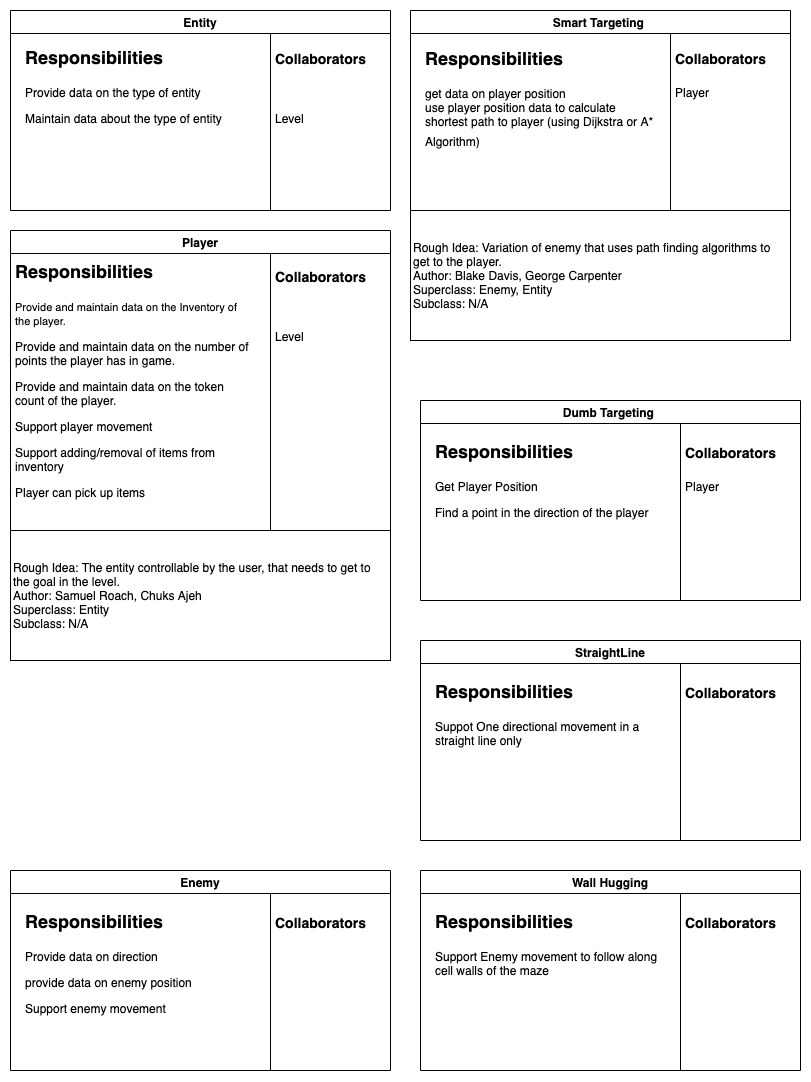

The diagram above was exported from draw.io. Its source (the exported page's mxGraphModel, read from the mxfile embedded in the PNG):
<mxGraphModel dx="1030" dy="621" grid="1" gridSize="10" guides="1" tooltips="1" connect="1" arrows="1" fold="1" page="1" pageScale="1" pageWidth="827" pageHeight="1169" math="0" shadow="0">
  <root>
    <mxCell id="0" />
    <mxCell id="1" parent="0" />
    <mxCell id="W7Q40tf2M0Lf9xDl2ZRX-1" value="Entity" style="swimlane;" parent="1" vertex="1">
      <mxGeometry x="20" y="20" width="380" height="200" as="geometry" />
    </mxCell>
    <mxCell id="W7Q40tf2M0Lf9xDl2ZRX-11" value="" style="endArrow=none;html=1;exitX=0.75;exitY=1;exitDx=0;exitDy=0;entryX=0.75;entryY=0.118;entryDx=0;entryDy=0;entryPerimeter=0;" parent="W7Q40tf2M0Lf9xDl2ZRX-1" edge="1">
      <mxGeometry width="50" height="50" relative="1" as="geometry">
        <mxPoint x="260" y="200" as="sourcePoint" />
        <mxPoint x="260" y="23.600000000000023" as="targetPoint" />
      </mxGeometry>
    </mxCell>
    <mxCell id="W7Q40tf2M0Lf9xDl2ZRX-19" value="&lt;h1&gt;&lt;font style=&quot;font-size: 18px&quot;&gt;Responsibilities&lt;/font&gt;&lt;/h1&gt;&lt;p&gt;Provide data on the type of entity&amp;nbsp;&lt;/p&gt;&lt;p&gt;Maintain data about the type of entity&lt;/p&gt;&lt;p&gt;&lt;br&gt;&lt;/p&gt;" style="text;html=1;strokeColor=none;fillColor=none;spacing=5;spacingTop=-20;whiteSpace=wrap;overflow=hidden;rounded=0;" parent="W7Q40tf2M0Lf9xDl2ZRX-1" vertex="1">
      <mxGeometry x="10" y="26" width="240" height="164" as="geometry" />
    </mxCell>
    <mxCell id="W7Q40tf2M0Lf9xDl2ZRX-27" value="&lt;h1&gt;&lt;font style=&quot;font-size: 14px&quot;&gt;Collaborators&lt;/font&gt;&lt;/h1&gt;&lt;p&gt;&amp;nbsp;&lt;/p&gt;&lt;p&gt;Level&lt;/p&gt;" style="text;html=1;strokeColor=none;fillColor=none;spacing=5;spacingTop=-20;whiteSpace=wrap;overflow=hidden;rounded=0;" parent="W7Q40tf2M0Lf9xDl2ZRX-1" vertex="1">
      <mxGeometry x="260" y="26" width="110" height="164" as="geometry" />
    </mxCell>
    <mxCell id="W7Q40tf2M0Lf9xDl2ZRX-2" value="Player" style="swimlane;" parent="1" vertex="1">
      <mxGeometry x="20" y="240" width="380" height="300" as="geometry" />
    </mxCell>
    <mxCell id="W7Q40tf2M0Lf9xDl2ZRX-12" value="" style="endArrow=none;html=1;entryX=0.75;entryY=0.118;entryDx=0;entryDy=0;entryPerimeter=0;" parent="W7Q40tf2M0Lf9xDl2ZRX-2" edge="1">
      <mxGeometry width="50" height="50" relative="1" as="geometry">
        <mxPoint x="260" y="300" as="sourcePoint" />
        <mxPoint x="260" y="23.600000000000023" as="targetPoint" />
      </mxGeometry>
    </mxCell>
    <mxCell id="W7Q40tf2M0Lf9xDl2ZRX-21" value="&lt;h1&gt;&lt;font style=&quot;font-size: 18px&quot;&gt;Responsibilities&lt;/font&gt;&lt;/h1&gt;&lt;p&gt;&lt;font style=&quot;font-size: 11px&quot;&gt;Provide and maintain data on the Inventory of the player.&lt;/font&gt;&lt;/p&gt;&lt;p&gt;&lt;font style=&quot;font-size: 12px&quot;&gt;Provide and maintain data on the number of points the player has in game.&lt;/font&gt;&lt;/p&gt;&lt;p&gt;&lt;font style=&quot;font-size: 12px&quot;&gt;Provide and maintain data on the token count of the player.&amp;nbsp;&lt;/font&gt;&lt;/p&gt;&lt;p&gt;&lt;font style=&quot;font-size: 12px&quot;&gt;Support player movement&amp;nbsp;&lt;/font&gt;&lt;/p&gt;&lt;p&gt;&lt;font style=&quot;font-size: 12px&quot;&gt;Support adding/removal of items from inventory&amp;nbsp;&amp;nbsp;&lt;/font&gt;&lt;/p&gt;&lt;p&gt;Player can pick up items&amp;nbsp;&lt;/p&gt;" style="text;html=1;strokeColor=none;fillColor=none;spacing=5;spacingTop=-20;whiteSpace=wrap;overflow=hidden;rounded=0;" parent="W7Q40tf2M0Lf9xDl2ZRX-2" vertex="1">
      <mxGeometry y="20" width="250" height="280" as="geometry" />
    </mxCell>
    <mxCell id="W7Q40tf2M0Lf9xDl2ZRX-44" value="&lt;h1&gt;&lt;font style=&quot;font-size: 14px&quot;&gt;Collaborators&lt;/font&gt;&lt;/h1&gt;&lt;p&gt;&lt;br&gt;&lt;/p&gt;&lt;p&gt;Level&amp;nbsp;&lt;/p&gt;" style="text;html=1;strokeColor=none;fillColor=none;spacing=5;spacingTop=-20;whiteSpace=wrap;overflow=hidden;rounded=0;" parent="W7Q40tf2M0Lf9xDl2ZRX-2" vertex="1">
      <mxGeometry x="260" y="24" width="110" height="272" as="geometry" />
    </mxCell>
    <mxCell id="W7Q40tf2M0Lf9xDl2ZRX-3" value="Enemy" style="swimlane;" parent="1" vertex="1">
      <mxGeometry x="20" y="880" width="380" height="200" as="geometry" />
    </mxCell>
    <mxCell id="W7Q40tf2M0Lf9xDl2ZRX-14" value="" style="endArrow=none;html=1;exitX=0.75;exitY=1;exitDx=0;exitDy=0;entryX=0.75;entryY=0.118;entryDx=0;entryDy=0;entryPerimeter=0;" parent="W7Q40tf2M0Lf9xDl2ZRX-3" edge="1">
      <mxGeometry width="50" height="50" relative="1" as="geometry">
        <mxPoint x="260" y="200" as="sourcePoint" />
        <mxPoint x="260" y="23.600000000000023" as="targetPoint" />
      </mxGeometry>
    </mxCell>
    <mxCell id="W7Q40tf2M0Lf9xDl2ZRX-24" value="&lt;h1&gt;&lt;font style=&quot;font-size: 18px&quot;&gt;Responsibilities&lt;/font&gt;&lt;/h1&gt;&lt;p&gt;Provide data on direction&lt;/p&gt;&lt;p&gt;provide data on enemy position&lt;/p&gt;&lt;p&gt;Support enemy movement&amp;nbsp;&lt;/p&gt;" style="text;html=1;strokeColor=none;fillColor=none;spacing=5;spacingTop=-20;whiteSpace=wrap;overflow=hidden;rounded=0;" parent="W7Q40tf2M0Lf9xDl2ZRX-3" vertex="1">
      <mxGeometry x="10" y="30" width="240" height="164" as="geometry" />
    </mxCell>
    <mxCell id="W7Q40tf2M0Lf9xDl2ZRX-48" value="&lt;h1&gt;&lt;font style=&quot;font-size: 14px&quot;&gt;Collaborators&lt;/font&gt;&lt;/h1&gt;&lt;p&gt;&lt;br&gt;&lt;/p&gt;&lt;p&gt;&lt;br&gt;&lt;/p&gt;" style="text;html=1;strokeColor=none;fillColor=none;spacing=5;spacingTop=-20;whiteSpace=wrap;overflow=hidden;rounded=0;" parent="W7Q40tf2M0Lf9xDl2ZRX-3" vertex="1">
      <mxGeometry x="260" y="30" width="110" height="164" as="geometry" />
    </mxCell>
    <mxCell id="W7Q40tf2M0Lf9xDl2ZRX-4" value="Smart Targeting " style="swimlane;startSize=23;" parent="1" vertex="1">
      <mxGeometry x="420" y="20" width="380" height="200" as="geometry" />
    </mxCell>
    <mxCell id="W7Q40tf2M0Lf9xDl2ZRX-16" value="" style="endArrow=none;html=1;exitX=0.75;exitY=1;exitDx=0;exitDy=0;entryX=0.75;entryY=0.118;entryDx=0;entryDy=0;entryPerimeter=0;" parent="W7Q40tf2M0Lf9xDl2ZRX-4" edge="1">
      <mxGeometry width="50" height="50" relative="1" as="geometry">
        <mxPoint x="260" y="200" as="sourcePoint" />
        <mxPoint x="260" y="23.600000000000023" as="targetPoint" />
      </mxGeometry>
    </mxCell>
    <mxCell id="W7Q40tf2M0Lf9xDl2ZRX-22" value="&lt;h1&gt;&lt;font style=&quot;font-size: 18px&quot;&gt;Responsibilities&lt;/font&gt;&lt;/h1&gt;&lt;div&gt;&lt;font&gt;get data on player position&amp;nbsp;&lt;/font&gt;&lt;/div&gt;&lt;div&gt;&lt;font&gt;use player position data to calculate shortest path to player (using Dijkstra or A* Algorithm)&lt;/font&gt;&lt;font style=&quot;font-size: 18px&quot;&gt;&amp;nbsp;&lt;/font&gt;&lt;/div&gt;" style="text;html=1;strokeColor=none;fillColor=none;spacing=5;spacingTop=-20;whiteSpace=wrap;overflow=hidden;rounded=0;" parent="W7Q40tf2M0Lf9xDl2ZRX-4" vertex="1">
      <mxGeometry x="10" y="27" width="240" height="164" as="geometry" />
    </mxCell>
    <mxCell id="W7Q40tf2M0Lf9xDl2ZRX-46" value="&lt;h1&gt;&lt;font style=&quot;font-size: 14px&quot;&gt;Collaborators&lt;/font&gt;&lt;/h1&gt;&lt;p&gt;Player&lt;/p&gt;&lt;p&gt;&lt;br&gt;&lt;/p&gt;" style="text;html=1;strokeColor=none;fillColor=none;spacing=5;spacingTop=-20;whiteSpace=wrap;overflow=hidden;rounded=0;" parent="W7Q40tf2M0Lf9xDl2ZRX-4" vertex="1">
      <mxGeometry x="260" y="26" width="110" height="164" as="geometry" />
    </mxCell>
    <mxCell id="W7Q40tf2M0Lf9xDl2ZRX-5" value="Dumb Targeting " style="swimlane;" parent="1" vertex="1">
      <mxGeometry x="430" y="410" width="380" height="200" as="geometry" />
    </mxCell>
    <mxCell id="W7Q40tf2M0Lf9xDl2ZRX-13" value="" style="endArrow=none;html=1;exitX=0.75;exitY=1;exitDx=0;exitDy=0;entryX=0.75;entryY=0.118;entryDx=0;entryDy=0;entryPerimeter=0;" parent="W7Q40tf2M0Lf9xDl2ZRX-5" edge="1">
      <mxGeometry width="50" height="50" relative="1" as="geometry">
        <mxPoint x="260" y="200" as="sourcePoint" />
        <mxPoint x="260" y="23.600000000000023" as="targetPoint" />
      </mxGeometry>
    </mxCell>
    <mxCell id="W7Q40tf2M0Lf9xDl2ZRX-20" value="&lt;h1&gt;&lt;font style=&quot;font-size: 18px&quot;&gt;Responsibilities&lt;/font&gt;&lt;/h1&gt;&lt;p&gt;Get Player Position&lt;/p&gt;&lt;p&gt;Find a point in the direction of the player&amp;nbsp;&lt;/p&gt;" style="text;html=1;strokeColor=none;fillColor=none;spacing=5;spacingTop=-20;whiteSpace=wrap;overflow=hidden;rounded=0;" parent="W7Q40tf2M0Lf9xDl2ZRX-5" vertex="1">
      <mxGeometry x="10" y="30" width="240" height="164" as="geometry" />
    </mxCell>
    <mxCell id="W7Q40tf2M0Lf9xDl2ZRX-45" value="&lt;h1&gt;&lt;font style=&quot;font-size: 14px&quot;&gt;Collaborators&lt;/font&gt;&lt;/h1&gt;Player&lt;br&gt;&lt;p&gt;&lt;br&gt;&lt;/p&gt;" style="text;html=1;strokeColor=none;fillColor=none;spacing=5;spacingTop=-20;whiteSpace=wrap;overflow=hidden;rounded=0;" parent="W7Q40tf2M0Lf9xDl2ZRX-5" vertex="1">
      <mxGeometry x="260" y="30" width="110" height="164" as="geometry" />
    </mxCell>
    <mxCell id="W7Q40tf2M0Lf9xDl2ZRX-6" value="StraightLine" style="swimlane;" parent="1" vertex="1">
      <mxGeometry x="430" y="650" width="380" height="200" as="geometry" />
    </mxCell>
    <mxCell id="W7Q40tf2M0Lf9xDl2ZRX-15" value="" style="endArrow=none;html=1;exitX=0.75;exitY=1;exitDx=0;exitDy=0;entryX=0.75;entryY=0.118;entryDx=0;entryDy=0;entryPerimeter=0;" parent="W7Q40tf2M0Lf9xDl2ZRX-6" edge="1">
      <mxGeometry width="50" height="50" relative="1" as="geometry">
        <mxPoint x="260" y="200" as="sourcePoint" />
        <mxPoint x="260" y="23.600000000000023" as="targetPoint" />
      </mxGeometry>
    </mxCell>
    <mxCell id="W7Q40tf2M0Lf9xDl2ZRX-25" value="&lt;h1&gt;&lt;font style=&quot;font-size: 18px&quot;&gt;Responsibilities&lt;/font&gt;&lt;/h1&gt;&lt;p&gt;Suppot One directional movement in a straight line only&amp;nbsp;&lt;/p&gt;" style="text;html=1;strokeColor=none;fillColor=none;spacing=5;spacingTop=-20;whiteSpace=wrap;overflow=hidden;rounded=0;" parent="W7Q40tf2M0Lf9xDl2ZRX-6" vertex="1">
      <mxGeometry x="10" y="30" width="240" height="164" as="geometry" />
    </mxCell>
    <mxCell id="W7Q40tf2M0Lf9xDl2ZRX-47" value="&lt;h1&gt;&lt;font style=&quot;font-size: 14px&quot;&gt;Collaborators&lt;/font&gt;&lt;/h1&gt;&lt;p&gt;&lt;br&gt;&lt;/p&gt;&lt;p&gt;&amp;nbsp;&lt;/p&gt;" style="text;html=1;strokeColor=none;fillColor=none;spacing=5;spacingTop=-20;whiteSpace=wrap;overflow=hidden;rounded=0;" parent="W7Q40tf2M0Lf9xDl2ZRX-6" vertex="1">
      <mxGeometry x="260" y="30" width="110" height="164" as="geometry" />
    </mxCell>
    <mxCell id="W7Q40tf2M0Lf9xDl2ZRX-7" value="Wall Hugging" style="swimlane;" parent="1" vertex="1">
      <mxGeometry x="430" y="880" width="380" height="200" as="geometry" />
    </mxCell>
    <mxCell id="W7Q40tf2M0Lf9xDl2ZRX-17" value="" style="endArrow=none;html=1;exitX=0.75;exitY=1;exitDx=0;exitDy=0;entryX=0.75;entryY=0.118;entryDx=0;entryDy=0;entryPerimeter=0;" parent="W7Q40tf2M0Lf9xDl2ZRX-7" edge="1">
      <mxGeometry width="50" height="50" relative="1" as="geometry">
        <mxPoint x="260" y="200" as="sourcePoint" />
        <mxPoint x="260" y="23.59999999999991" as="targetPoint" />
      </mxGeometry>
    </mxCell>
    <mxCell id="W7Q40tf2M0Lf9xDl2ZRX-26" value="&lt;h1&gt;&lt;font style=&quot;font-size: 18px&quot;&gt;Responsibilities&lt;/font&gt;&lt;/h1&gt;&lt;p&gt;Support Enemy movement to follow along cell walls of the maze&lt;/p&gt;" style="text;html=1;strokeColor=none;fillColor=none;spacing=5;spacingTop=-20;whiteSpace=wrap;overflow=hidden;rounded=0;" parent="W7Q40tf2M0Lf9xDl2ZRX-7" vertex="1">
      <mxGeometry x="10" y="30" width="240" height="164" as="geometry" />
    </mxCell>
    <mxCell id="W7Q40tf2M0Lf9xDl2ZRX-49" value="&lt;h1&gt;&lt;font style=&quot;font-size: 14px&quot;&gt;Collaborators&lt;/font&gt;&lt;/h1&gt;&lt;p&gt;&lt;br&gt;&lt;/p&gt;" style="text;html=1;strokeColor=none;fillColor=none;spacing=5;spacingTop=-20;whiteSpace=wrap;overflow=hidden;rounded=0;" parent="W7Q40tf2M0Lf9xDl2ZRX-7" vertex="1">
      <mxGeometry x="260" y="30" width="110" height="164" as="geometry" />
    </mxCell>
    <mxCell id="vc7ekG5rs85U8qFx9xwJ-1" value="Rough Idea: The entity controllable by the user, that needs to get to the goal in the level.&amp;nbsp;&lt;br&gt;Author: Samuel Roach, Chuks Ajeh&amp;nbsp;&lt;br&gt;Superclass: Entity&lt;br&gt;Subclass: N/A" style="rounded=0;whiteSpace=wrap;html=1;align=left;" parent="1" vertex="1">
      <mxGeometry x="20" y="540" width="380" height="130" as="geometry" />
    </mxCell>
    <mxCell id="vc7ekG5rs85U8qFx9xwJ-2" value="&lt;span style=&quot;white-space: normal&quot;&gt;Rough Idea: Variation of enemy that uses path finding algorithms to get to the player.&lt;/span&gt;&lt;br style=&quot;white-space: normal&quot;&gt;&lt;span style=&quot;white-space: normal&quot;&gt;Author: Blake Davis, George Carpenter&lt;/span&gt;&lt;br style=&quot;white-space: normal&quot;&gt;&lt;span style=&quot;white-space: normal&quot;&gt;Superclass: Enemy, Entity&amp;nbsp;&lt;/span&gt;&lt;br style=&quot;white-space: normal&quot;&gt;&lt;span style=&quot;white-space: normal&quot;&gt;Subclass: N/A&lt;/span&gt;" style="rounded=0;whiteSpace=wrap;html=1;align=left;" parent="1" vertex="1">
      <mxGeometry x="420" y="220" width="380" height="130" as="geometry" />
    </mxCell>
  </root>
</mxGraphModel>